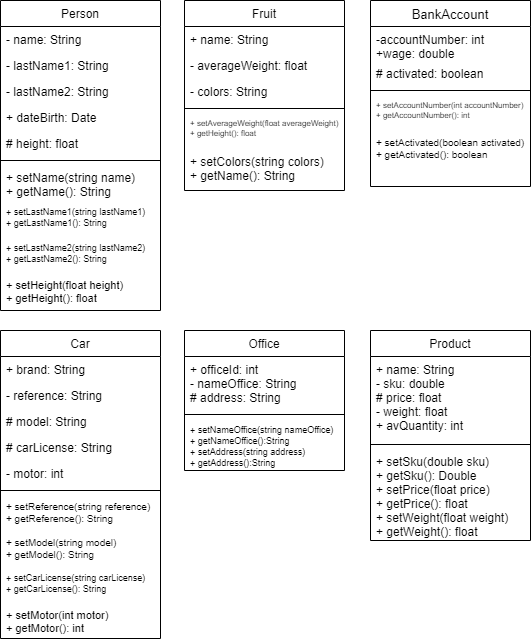

The diagram above was exported from draw.io. Its source (the exported page's mxGraphModel, read from the mxfile embedded in the PNG):
<mxGraphModel dx="782" dy="428" grid="1" gridSize="10" guides="1" tooltips="1" connect="1" arrows="1" fold="1" page="1" pageScale="1" pageWidth="827" pageHeight="1169" math="0" shadow="0">
  <root>
    <mxCell id="WIyWlLk6GJQsqaUBKTNV-0" />
    <mxCell id="WIyWlLk6GJQsqaUBKTNV-1" parent="WIyWlLk6GJQsqaUBKTNV-0" />
    <mxCell id="zkfFHV4jXpPFQw0GAbJ--0" value="Person" style="swimlane;fontStyle=0;align=center;verticalAlign=top;childLayout=stackLayout;horizontal=1;startSize=26;horizontalStack=0;resizeParent=1;resizeLast=0;collapsible=1;marginBottom=0;rounded=0;shadow=0;strokeWidth=1;" parent="WIyWlLk6GJQsqaUBKTNV-1" vertex="1">
      <mxGeometry x="70" y="90" width="160" height="310" as="geometry">
        <mxRectangle x="230" y="140" width="160" height="26" as="alternateBounds" />
      </mxGeometry>
    </mxCell>
    <mxCell id="zkfFHV4jXpPFQw0GAbJ--1" value="- name: String" style="text;align=left;verticalAlign=top;spacingLeft=4;spacingRight=4;overflow=hidden;rotatable=0;points=[[0,0.5],[1,0.5]];portConstraint=eastwest;" parent="zkfFHV4jXpPFQw0GAbJ--0" vertex="1">
      <mxGeometry y="26" width="160" height="26" as="geometry" />
    </mxCell>
    <mxCell id="kwnUDcanIsQiPzMJOy9h-1" value="- lastName1: String" style="text;align=left;verticalAlign=top;spacingLeft=4;spacingRight=4;overflow=hidden;rotatable=0;points=[[0,0.5],[1,0.5]];portConstraint=eastwest;" parent="zkfFHV4jXpPFQw0GAbJ--0" vertex="1">
      <mxGeometry y="52" width="160" height="26" as="geometry" />
    </mxCell>
    <mxCell id="kwnUDcanIsQiPzMJOy9h-0" value="- lastName2: String" style="text;align=left;verticalAlign=top;spacingLeft=4;spacingRight=4;overflow=hidden;rotatable=0;points=[[0,0.5],[1,0.5]];portConstraint=eastwest;" parent="zkfFHV4jXpPFQw0GAbJ--0" vertex="1">
      <mxGeometry y="78" width="160" height="26" as="geometry" />
    </mxCell>
    <mxCell id="kwnUDcanIsQiPzMJOy9h-2" value="+ dateBirth: Date" style="text;align=left;verticalAlign=top;spacingLeft=4;spacingRight=4;overflow=hidden;rotatable=0;points=[[0,0.5],[1,0.5]];portConstraint=eastwest;" parent="zkfFHV4jXpPFQw0GAbJ--0" vertex="1">
      <mxGeometry y="104" width="160" height="26" as="geometry" />
    </mxCell>
    <mxCell id="kwnUDcanIsQiPzMJOy9h-3" value="# height: float" style="text;align=left;verticalAlign=top;spacingLeft=4;spacingRight=4;overflow=hidden;rotatable=0;points=[[0,0.5],[1,0.5]];portConstraint=eastwest;" parent="zkfFHV4jXpPFQw0GAbJ--0" vertex="1">
      <mxGeometry y="130" width="160" height="26" as="geometry" />
    </mxCell>
    <mxCell id="zkfFHV4jXpPFQw0GAbJ--4" value="" style="line;html=1;strokeWidth=1;align=left;verticalAlign=middle;spacingTop=-1;spacingLeft=3;spacingRight=3;rotatable=0;labelPosition=right;points=[];portConstraint=eastwest;" parent="zkfFHV4jXpPFQw0GAbJ--0" vertex="1">
      <mxGeometry y="156" width="160" height="8" as="geometry" />
    </mxCell>
    <mxCell id="zkfFHV4jXpPFQw0GAbJ--5" value="+ setName(string name)&#10;+ getName(): String" style="text;align=left;verticalAlign=top;spacingLeft=4;spacingRight=4;overflow=hidden;rotatable=0;points=[[0,0.5],[1,0.5]];portConstraint=eastwest;" parent="zkfFHV4jXpPFQw0GAbJ--0" vertex="1">
      <mxGeometry y="164" width="160" height="36" as="geometry" />
    </mxCell>
    <mxCell id="kwnUDcanIsQiPzMJOy9h-6" value="+ setLastName1(string lastName1)&#10;+ getLastName1(): String" style="text;align=left;verticalAlign=top;spacingLeft=4;spacingRight=4;overflow=hidden;rotatable=0;points=[[0,0.5],[1,0.5]];portConstraint=eastwest;fontSize=9;" parent="zkfFHV4jXpPFQw0GAbJ--0" vertex="1">
      <mxGeometry y="200" width="160" height="36" as="geometry" />
    </mxCell>
    <mxCell id="kwnUDcanIsQiPzMJOy9h-7" value="+ setLastName2(string lastName2)&#10;+ getLastName2(): String" style="text;align=left;verticalAlign=top;spacingLeft=4;spacingRight=4;overflow=hidden;rotatable=0;points=[[0,0.5],[1,0.5]];portConstraint=eastwest;fontSize=9;" parent="zkfFHV4jXpPFQw0GAbJ--0" vertex="1">
      <mxGeometry y="236" width="160" height="36" as="geometry" />
    </mxCell>
    <mxCell id="kwnUDcanIsQiPzMJOy9h-9" value="+ setHeight(float height)&#10;+ getHeight(): float" style="text;align=left;verticalAlign=top;spacingLeft=4;spacingRight=4;overflow=hidden;rotatable=0;points=[[0,0.5],[1,0.5]];portConstraint=eastwest;fontSize=11;" parent="zkfFHV4jXpPFQw0GAbJ--0" vertex="1">
      <mxGeometry y="272" width="160" height="36" as="geometry" />
    </mxCell>
    <mxCell id="zkfFHV4jXpPFQw0GAbJ--6" value="Car" style="swimlane;fontStyle=0;align=center;verticalAlign=top;childLayout=stackLayout;horizontal=1;startSize=26;horizontalStack=0;resizeParent=1;resizeLast=0;collapsible=1;marginBottom=0;rounded=0;shadow=0;strokeWidth=1;" parent="WIyWlLk6GJQsqaUBKTNV-1" vertex="1">
      <mxGeometry x="70" y="420" width="160" height="308" as="geometry">
        <mxRectangle x="130" y="380" width="160" height="26" as="alternateBounds" />
      </mxGeometry>
    </mxCell>
    <mxCell id="zkfFHV4jXpPFQw0GAbJ--7" value="+ brand: String" style="text;align=left;verticalAlign=top;spacingLeft=4;spacingRight=4;overflow=hidden;rotatable=0;points=[[0,0.5],[1,0.5]];portConstraint=eastwest;" parent="zkfFHV4jXpPFQw0GAbJ--6" vertex="1">
      <mxGeometry y="26" width="160" height="26" as="geometry" />
    </mxCell>
    <mxCell id="1ih8VGQTWJB_STfycicM-6" value="- reference: String" style="text;align=left;verticalAlign=top;spacingLeft=4;spacingRight=4;overflow=hidden;rotatable=0;points=[[0,0.5],[1,0.5]];portConstraint=eastwest;" parent="zkfFHV4jXpPFQw0GAbJ--6" vertex="1">
      <mxGeometry y="52" width="160" height="26" as="geometry" />
    </mxCell>
    <mxCell id="1ih8VGQTWJB_STfycicM-5" value="# model: String" style="text;align=left;verticalAlign=top;spacingLeft=4;spacingRight=4;overflow=hidden;rotatable=0;points=[[0,0.5],[1,0.5]];portConstraint=eastwest;" parent="zkfFHV4jXpPFQw0GAbJ--6" vertex="1">
      <mxGeometry y="78" width="160" height="26" as="geometry" />
    </mxCell>
    <mxCell id="zkfFHV4jXpPFQw0GAbJ--8" value="# carLicense: String" style="text;align=left;verticalAlign=top;spacingLeft=4;spacingRight=4;overflow=hidden;rotatable=0;points=[[0,0.5],[1,0.5]];portConstraint=eastwest;rounded=0;shadow=0;html=0;" parent="zkfFHV4jXpPFQw0GAbJ--6" vertex="1">
      <mxGeometry y="104" width="160" height="26" as="geometry" />
    </mxCell>
    <mxCell id="1ih8VGQTWJB_STfycicM-3" value="- motor: int" style="text;align=left;verticalAlign=top;spacingLeft=4;spacingRight=4;overflow=hidden;rotatable=0;points=[[0,0.5],[1,0.5]];portConstraint=eastwest;rounded=0;shadow=0;html=0;" parent="zkfFHV4jXpPFQw0GAbJ--6" vertex="1">
      <mxGeometry y="130" width="160" height="26" as="geometry" />
    </mxCell>
    <mxCell id="zkfFHV4jXpPFQw0GAbJ--9" value="" style="line;html=1;strokeWidth=1;align=left;verticalAlign=middle;spacingTop=-1;spacingLeft=3;spacingRight=3;rotatable=0;labelPosition=right;points=[];portConstraint=eastwest;" parent="zkfFHV4jXpPFQw0GAbJ--6" vertex="1">
      <mxGeometry y="156" width="160" height="8" as="geometry" />
    </mxCell>
    <mxCell id="1ih8VGQTWJB_STfycicM-7" value="+ setReference(string reference)&#10;+ getReference(): String" style="text;align=left;verticalAlign=top;spacingLeft=4;spacingRight=4;overflow=hidden;rotatable=0;points=[[0,0.5],[1,0.5]];portConstraint=eastwest;fontSize=10;" parent="zkfFHV4jXpPFQw0GAbJ--6" vertex="1">
      <mxGeometry y="164" width="160" height="36" as="geometry" />
    </mxCell>
    <mxCell id="1ih8VGQTWJB_STfycicM-8" value="+ setModel(string model)&#10;+ getModel(): String" style="text;align=left;verticalAlign=top;spacingLeft=4;spacingRight=4;overflow=hidden;rotatable=0;points=[[0,0.5],[1,0.5]];portConstraint=eastwest;fontSize=10;" parent="zkfFHV4jXpPFQw0GAbJ--6" vertex="1">
      <mxGeometry y="200" width="160" height="36" as="geometry" />
    </mxCell>
    <mxCell id="1ih8VGQTWJB_STfycicM-9" value="+ setCarLicense(string carLicense)&#10;+ getCarLicense(): String" style="text;align=left;verticalAlign=top;spacingLeft=4;spacingRight=4;overflow=hidden;rotatable=0;points=[[0,0.5],[1,0.5]];portConstraint=eastwest;fontSize=9;" parent="zkfFHV4jXpPFQw0GAbJ--6" vertex="1">
      <mxGeometry y="236" width="160" height="36" as="geometry" />
    </mxCell>
    <mxCell id="1ih8VGQTWJB_STfycicM-10" value="+ setMotor(int motor)&#10;+ getMotor(): int" style="text;align=left;verticalAlign=top;spacingLeft=4;spacingRight=4;overflow=hidden;rotatable=0;points=[[0,0.5],[1,0.5]];portConstraint=eastwest;fontSize=11;" parent="zkfFHV4jXpPFQw0GAbJ--6" vertex="1">
      <mxGeometry y="272" width="160" height="36" as="geometry" />
    </mxCell>
    <mxCell id="zkfFHV4jXpPFQw0GAbJ--13" value="Office" style="swimlane;fontStyle=0;align=center;verticalAlign=top;childLayout=stackLayout;horizontal=1;startSize=26;horizontalStack=0;resizeParent=1;resizeLast=0;collapsible=1;marginBottom=0;rounded=0;shadow=0;strokeWidth=1;" parent="WIyWlLk6GJQsqaUBKTNV-1" vertex="1">
      <mxGeometry x="254" y="420" width="160" height="140" as="geometry">
        <mxRectangle x="340" y="380" width="170" height="26" as="alternateBounds" />
      </mxGeometry>
    </mxCell>
    <mxCell id="zkfFHV4jXpPFQw0GAbJ--14" value="+ officeId: int&#10;- nameOffice: String&#10;# address: String" style="text;align=left;verticalAlign=top;spacingLeft=4;spacingRight=4;overflow=hidden;rotatable=0;points=[[0,0.5],[1,0.5]];portConstraint=eastwest;" parent="zkfFHV4jXpPFQw0GAbJ--13" vertex="1">
      <mxGeometry y="26" width="160" height="54" as="geometry" />
    </mxCell>
    <mxCell id="zkfFHV4jXpPFQw0GAbJ--15" value="" style="line;html=1;strokeWidth=1;align=left;verticalAlign=middle;spacingTop=-1;spacingLeft=3;spacingRight=3;rotatable=0;labelPosition=right;points=[];portConstraint=eastwest;" parent="zkfFHV4jXpPFQw0GAbJ--13" vertex="1">
      <mxGeometry y="80" width="160" height="8" as="geometry" />
    </mxCell>
    <mxCell id="lRbF38yxcthj0aVMuJSD-0" value="+ setNameOffice(string nameOffice)&#10;+ getNameOffice():String&#10;+ setAddress(string address)&#10;+ getAddress():String" style="text;align=left;verticalAlign=top;spacingLeft=4;spacingRight=4;overflow=hidden;rotatable=0;points=[[0,0.5],[1,0.5]];portConstraint=eastwest;fontSize=9;" parent="zkfFHV4jXpPFQw0GAbJ--13" vertex="1">
      <mxGeometry y="88" width="160" height="52" as="geometry" />
    </mxCell>
    <mxCell id="zkfFHV4jXpPFQw0GAbJ--17" value="Fruit" style="swimlane;fontStyle=0;align=center;verticalAlign=top;childLayout=stackLayout;horizontal=1;startSize=26;horizontalStack=0;resizeParent=1;resizeLast=0;collapsible=1;marginBottom=0;rounded=0;shadow=0;strokeWidth=1;fontSize=12;" parent="WIyWlLk6GJQsqaUBKTNV-1" vertex="1">
      <mxGeometry x="254" y="90" width="160" height="190" as="geometry">
        <mxRectangle x="550" y="140" width="160" height="26" as="alternateBounds" />
      </mxGeometry>
    </mxCell>
    <mxCell id="_6AEsgKj8ruTzmEUu6ZL-1" value="+ name: String" style="text;align=left;verticalAlign=top;spacingLeft=4;spacingRight=4;overflow=hidden;rotatable=0;points=[[0,0.5],[1,0.5]];portConstraint=eastwest;" parent="zkfFHV4jXpPFQw0GAbJ--17" vertex="1">
      <mxGeometry y="26" width="160" height="26" as="geometry" />
    </mxCell>
    <mxCell id="_6AEsgKj8ruTzmEUu6ZL-2" value="- averageWeight: float" style="text;align=left;verticalAlign=top;spacingLeft=4;spacingRight=4;overflow=hidden;rotatable=0;points=[[0,0.5],[1,0.5]];portConstraint=eastwest;" parent="zkfFHV4jXpPFQw0GAbJ--17" vertex="1">
      <mxGeometry y="52" width="160" height="26" as="geometry" />
    </mxCell>
    <mxCell id="_6AEsgKj8ruTzmEUu6ZL-3" value="- colors: String" style="text;align=left;verticalAlign=top;spacingLeft=4;spacingRight=4;overflow=hidden;rotatable=0;points=[[0,0.5],[1,0.5]];portConstraint=eastwest;" parent="zkfFHV4jXpPFQw0GAbJ--17" vertex="1">
      <mxGeometry y="78" width="160" height="26" as="geometry" />
    </mxCell>
    <mxCell id="zkfFHV4jXpPFQw0GAbJ--23" value="" style="line;html=1;strokeWidth=1;align=left;verticalAlign=middle;spacingTop=-1;spacingLeft=3;spacingRight=3;rotatable=0;labelPosition=right;points=[];portConstraint=eastwest;" parent="zkfFHV4jXpPFQw0GAbJ--17" vertex="1">
      <mxGeometry y="104" width="160" height="8" as="geometry" />
    </mxCell>
    <mxCell id="CVCjw0HDEi90rULXc3Po-0" value="+ setAverageWeight(float averageWeight)&#10;+ getHeight(): float" style="text;align=left;verticalAlign=top;spacingLeft=4;spacingRight=4;overflow=hidden;rotatable=0;points=[[0,0.5],[1,0.5]];portConstraint=eastwest;fontSize=8;" parent="zkfFHV4jXpPFQw0GAbJ--17" vertex="1">
      <mxGeometry y="112" width="160" height="36" as="geometry" />
    </mxCell>
    <mxCell id="CVCjw0HDEi90rULXc3Po-1" value="+ setColors(string colors)&#10;+ getName(): String" style="text;align=left;verticalAlign=top;spacingLeft=4;spacingRight=4;overflow=hidden;rotatable=0;points=[[0,0.5],[1,0.5]];portConstraint=eastwest;" parent="zkfFHV4jXpPFQw0GAbJ--17" vertex="1">
      <mxGeometry y="148" width="160" height="36" as="geometry" />
    </mxCell>
    <mxCell id="CVCjw0HDEi90rULXc3Po-2" value="BankAccount" style="swimlane;fontStyle=0;align=center;verticalAlign=top;childLayout=stackLayout;horizontal=1;startSize=26;horizontalStack=0;resizeParent=1;resizeLast=0;collapsible=1;marginBottom=0;rounded=0;shadow=0;strokeWidth=1;fontSize=13;" parent="WIyWlLk6GJQsqaUBKTNV-1" vertex="1">
      <mxGeometry x="440" y="90" width="160" height="186" as="geometry">
        <mxRectangle x="550" y="140" width="160" height="26" as="alternateBounds" />
      </mxGeometry>
    </mxCell>
    <mxCell id="CVCjw0HDEi90rULXc3Po-3" value="-accountNumber: int&#10;+wage: double" style="text;align=left;verticalAlign=top;spacingLeft=4;spacingRight=4;overflow=hidden;rotatable=0;points=[[0,0.5],[1,0.5]];portConstraint=eastwest;" parent="CVCjw0HDEi90rULXc3Po-2" vertex="1">
      <mxGeometry y="26" width="160" height="34" as="geometry" />
    </mxCell>
    <mxCell id="CVCjw0HDEi90rULXc3Po-4" value="# activated: boolean" style="text;align=left;verticalAlign=top;spacingLeft=4;spacingRight=4;overflow=hidden;rotatable=0;points=[[0,0.5],[1,0.5]];portConstraint=eastwest;" parent="CVCjw0HDEi90rULXc3Po-2" vertex="1">
      <mxGeometry y="60" width="160" height="26" as="geometry" />
    </mxCell>
    <mxCell id="CVCjw0HDEi90rULXc3Po-6" value="" style="line;html=1;strokeWidth=1;align=left;verticalAlign=middle;spacingTop=-1;spacingLeft=3;spacingRight=3;rotatable=0;labelPosition=right;points=[];portConstraint=eastwest;" parent="CVCjw0HDEi90rULXc3Po-2" vertex="1">
      <mxGeometry y="86" width="160" height="8" as="geometry" />
    </mxCell>
    <mxCell id="CVCjw0HDEi90rULXc3Po-7" value="+ setAccountNumber(int accountNumber)&#10;+ getAccountNumber(): int" style="text;align=left;verticalAlign=top;spacingLeft=4;spacingRight=4;overflow=hidden;rotatable=0;points=[[0,0.5],[1,0.5]];portConstraint=eastwest;fontSize=8;" parent="CVCjw0HDEi90rULXc3Po-2" vertex="1">
      <mxGeometry y="94" width="160" height="36" as="geometry" />
    </mxCell>
    <mxCell id="CVCjw0HDEi90rULXc3Po-8" value="+ setActivated(boolean activated)&#10;+ getActivated(): boolean" style="text;align=left;verticalAlign=top;spacingLeft=4;spacingRight=4;overflow=hidden;rotatable=0;points=[[0,0.5],[1,0.5]];portConstraint=eastwest;fontSize=10;" parent="CVCjw0HDEi90rULXc3Po-2" vertex="1">
      <mxGeometry y="130" width="160" height="36" as="geometry" />
    </mxCell>
    <mxCell id="1ih8VGQTWJB_STfycicM-0" value="Product" style="swimlane;fontStyle=0;align=center;verticalAlign=top;childLayout=stackLayout;horizontal=1;startSize=26;horizontalStack=0;resizeParent=1;resizeLast=0;collapsible=1;marginBottom=0;rounded=0;shadow=0;strokeWidth=1;" parent="WIyWlLk6GJQsqaUBKTNV-1" vertex="1">
      <mxGeometry x="440" y="420" width="160" height="210" as="geometry">
        <mxRectangle x="340" y="380" width="170" height="26" as="alternateBounds" />
      </mxGeometry>
    </mxCell>
    <mxCell id="1ih8VGQTWJB_STfycicM-1" value="+ name: String&#10;- sku: double&#10;# price: float&#10;- weight: float&#10;+ avQuantity: int " style="text;align=left;verticalAlign=top;spacingLeft=4;spacingRight=4;overflow=hidden;rotatable=0;points=[[0,0.5],[1,0.5]];portConstraint=eastwest;" parent="1ih8VGQTWJB_STfycicM-0" vertex="1">
      <mxGeometry y="26" width="160" height="84" as="geometry" />
    </mxCell>
    <mxCell id="1ih8VGQTWJB_STfycicM-2" value="" style="line;html=1;strokeWidth=1;align=left;verticalAlign=middle;spacingTop=-1;spacingLeft=3;spacingRight=3;rotatable=0;labelPosition=right;points=[];portConstraint=eastwest;" parent="1ih8VGQTWJB_STfycicM-0" vertex="1">
      <mxGeometry y="110" width="160" height="8" as="geometry" />
    </mxCell>
    <mxCell id="s3oy6YrzxYwR5NcIUdNp-0" value="+ setSku(double sku)&#10;+ getSku(): Double&#10;+ setPrice(float price)&#10;+ getPrice(): float&#10;+ setWeight(float weight)&#10;+ getWeight(): float" style="text;align=left;verticalAlign=top;spacingLeft=4;spacingRight=4;overflow=hidden;rotatable=0;points=[[0,0.5],[1,0.5]];portConstraint=eastwest;" vertex="1" parent="1ih8VGQTWJB_STfycicM-0">
      <mxGeometry y="118" width="160" height="92" as="geometry" />
    </mxCell>
  </root>
</mxGraphModel>